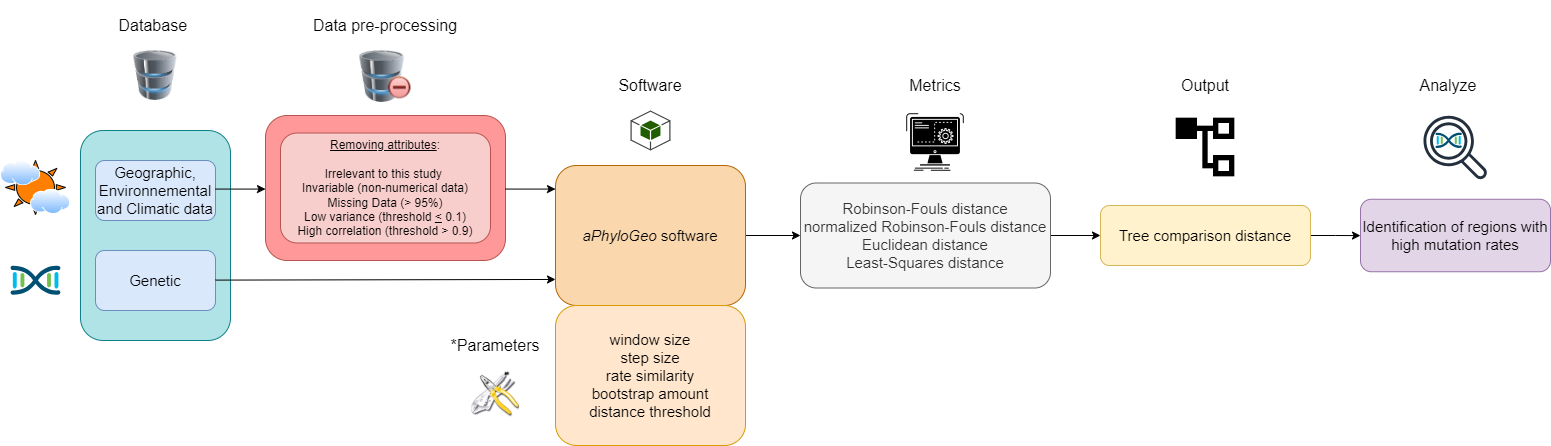

The diagram above was exported from draw.io. Its source (the exported page's mxGraphModel, read from the mxfile embedded in the PNG):
<mxGraphModel dx="1462" dy="330" grid="1" gridSize="10" guides="1" tooltips="1" connect="1" arrows="1" fold="1" page="1" pageScale="1" pageWidth="827" pageHeight="1169" math="0" shadow="0">
  <root>
    <mxCell id="0" />
    <mxCell id="1" parent="0" />
    <mxCell id="SzXXKODQA_d7fAglRIwC-2" value="" style="rounded=1;whiteSpace=wrap;html=1;fillColor=#FF9999;strokeColor=#b85450;arcSize=15;" vertex="1" parent="1">
      <mxGeometry x="255" y="195" width="240" height="145" as="geometry" />
    </mxCell>
    <mxCell id="SzXXKODQA_d7fAglRIwC-3" value="" style="rounded=1;whiteSpace=wrap;html=1;fillColor=#b0e3e6;strokeColor=#0e8088;" vertex="1" parent="1">
      <mxGeometry x="70" y="210" width="150" height="210" as="geometry" />
    </mxCell>
    <mxCell id="SzXXKODQA_d7fAglRIwC-4" value="&lt;font style=&quot;font-size: 15px;&quot;&gt;Geographic, Environnemental and Climatic data&lt;/font&gt;" style="rounded=1;whiteSpace=wrap;html=1;fillColor=#dae8fc;strokeColor=#6c8ebf;" vertex="1" parent="1">
      <mxGeometry x="85" y="240" width="120" height="60" as="geometry" />
    </mxCell>
    <mxCell id="SzXXKODQA_d7fAglRIwC-5" value="&lt;font style=&quot;font-size: 15px;&quot;&gt;Genetic&lt;/font&gt;" style="rounded=1;whiteSpace=wrap;html=1;fillColor=#dae8fc;strokeColor=#6c8ebf;" vertex="1" parent="1">
      <mxGeometry x="85" y="330" width="120" height="60" as="geometry" />
    </mxCell>
    <mxCell id="SzXXKODQA_d7fAglRIwC-6" value="&lt;div style=&quot;&quot;&gt;&lt;span style=&quot;background-color: initial;&quot;&gt;&lt;u&gt;Removing attributes&lt;/u&gt;:&lt;/span&gt;&lt;/div&gt;&lt;div style=&quot;&quot;&gt;&lt;span style=&quot;background-color: initial;&quot;&gt;&lt;br&gt;&lt;/span&gt;&lt;/div&gt;&lt;div&gt;&lt;span style=&quot;background-color: initial;&quot;&gt;Irrelevant to this study&amp;nbsp;&lt;/span&gt;&lt;br&gt;&lt;span style=&quot;background-color: initial;&quot;&gt;Invariable (non-numerical data)&lt;/span&gt;&lt;br&gt;&lt;span style=&quot;background-color: initial;&quot;&gt;Missing Data (&amp;gt; 95%)&lt;/span&gt;&lt;br&gt;&lt;span style=&quot;background-color: initial;&quot;&gt;Low variance (threshold&amp;nbsp;&lt;/span&gt;&lt;u style=&quot;background-color: initial;&quot;&gt;&amp;lt;&lt;/u&gt;&lt;span style=&quot;background-color: initial;&quot;&gt; 0.1)&lt;/span&gt;&lt;br&gt;&lt;/div&gt;&lt;div&gt;&lt;span style=&quot;background-color: initial;&quot;&gt;High correlation (threshold &amp;gt; 0.9)&lt;/span&gt;&lt;/div&gt;" style="rounded=1;whiteSpace=wrap;html=1;fillColor=#f8cecc;strokeColor=#b85450;align=center;" vertex="1" parent="1">
      <mxGeometry x="270" y="212.5" width="210" height="110" as="geometry" />
    </mxCell>
    <mxCell id="SzXXKODQA_d7fAglRIwC-53" value="" style="edgeStyle=orthogonalEdgeStyle;rounded=0;orthogonalLoop=1;jettySize=auto;html=1;" edge="1" parent="1" source="SzXXKODQA_d7fAglRIwC-7" target="SzXXKODQA_d7fAglRIwC-25">
      <mxGeometry relative="1" as="geometry" />
    </mxCell>
    <mxCell id="SzXXKODQA_d7fAglRIwC-7" value="&lt;font style=&quot;font-size: 15px;&quot;&gt;&lt;i&gt;aPhyloGeo&lt;/i&gt; software&lt;/font&gt;" style="rounded=1;whiteSpace=wrap;html=1;fillColor=#fad7ac;strokeColor=#b46504;" vertex="1" parent="1">
      <mxGeometry x="545" y="245" width="190" height="140" as="geometry" />
    </mxCell>
    <mxCell id="SzXXKODQA_d7fAglRIwC-8" value="" style="endArrow=classic;html=1;rounded=0;entryX=0;entryY=0.814;entryDx=0;entryDy=0;entryPerimeter=0;" edge="1" parent="1" target="SzXXKODQA_d7fAglRIwC-7">
      <mxGeometry width="50" height="50" relative="1" as="geometry">
        <mxPoint x="205" y="359.59999999999997" as="sourcePoint" />
        <mxPoint x="545" y="359" as="targetPoint" />
      </mxGeometry>
    </mxCell>
    <mxCell id="SzXXKODQA_d7fAglRIwC-9" value="&lt;div style=&quot;margin-top: 0px; margin-bottom: 0px; padding-left: 0px; padding-right: 0px; font-size: 15px;&quot;&gt;&lt;span style=&quot;background-color: initial; font-size: 15px;&quot;&gt;window size&lt;br&gt;&lt;/span&gt;&lt;span style=&quot;background-color: initial; font-size: 15px;&quot;&gt;step size&lt;br&gt;&lt;/span&gt;&lt;span style=&quot;background-color: initial; font-size: 15px;&quot;&gt;rate similarity&lt;/span&gt;&lt;br style=&quot;&quot;&gt;&lt;span style=&quot;background-color: initial; font-size: 15px;&quot;&gt;bootstrap amount&lt;/span&gt;&lt;br style=&quot;&quot;&gt;&lt;span style=&quot;background-color: initial; font-size: 15px;&quot;&gt;distance threshold&lt;/span&gt;&lt;br&gt;&lt;/div&gt;" style="rounded=1;whiteSpace=wrap;html=1;align=center;fillColor=#ffe6cc;strokeColor=#d79b00;" vertex="1" parent="1">
      <mxGeometry x="545" y="385" width="190" height="140" as="geometry" />
    </mxCell>
    <mxCell id="SzXXKODQA_d7fAglRIwC-44" value="" style="edgeStyle=orthogonalEdgeStyle;rounded=0;orthogonalLoop=1;jettySize=auto;html=1;" edge="1" parent="1" source="SzXXKODQA_d7fAglRIwC-12" target="SzXXKODQA_d7fAglRIwC-39">
      <mxGeometry relative="1" as="geometry" />
    </mxCell>
    <mxCell id="SzXXKODQA_d7fAglRIwC-12" value="&lt;font style=&quot;font-size: 15px;&quot;&gt;Tree comparison distance&lt;/font&gt;" style="rounded=1;whiteSpace=wrap;html=1;fillColor=#fff2cc;strokeColor=#d6b656;" vertex="1" parent="1">
      <mxGeometry x="1090" y="285" width="210" height="60" as="geometry" />
    </mxCell>
    <mxCell id="SzXXKODQA_d7fAglRIwC-13" value="Database&amp;nbsp;" style="text;html=1;align=center;verticalAlign=middle;whiteSpace=wrap;rounded=0;fontSize=16;" vertex="1" parent="1">
      <mxGeometry x="115" y="90" width="60" height="30" as="geometry" />
    </mxCell>
    <mxCell id="SzXXKODQA_d7fAglRIwC-14" value="Data pre-processing" style="text;html=1;align=center;verticalAlign=middle;whiteSpace=wrap;rounded=0;fontSize=16;" vertex="1" parent="1">
      <mxGeometry x="300" y="80" width="150" height="50" as="geometry" />
    </mxCell>
    <mxCell id="SzXXKODQA_d7fAglRIwC-15" value="Output" style="text;html=1;align=center;verticalAlign=middle;whiteSpace=wrap;rounded=0;fontSize=16;" vertex="1" parent="1">
      <mxGeometry x="1166.25" y="140" width="57.5" height="50" as="geometry" />
    </mxCell>
    <mxCell id="SzXXKODQA_d7fAglRIwC-16" value="*Parameters" style="text;html=1;align=center;verticalAlign=middle;whiteSpace=wrap;rounded=0;fontSize=16;rotation=0;" vertex="1" parent="1">
      <mxGeometry x="440" y="400" width="90" height="50" as="geometry" />
    </mxCell>
    <mxCell id="SzXXKODQA_d7fAglRIwC-17" value="" style="image;html=1;image=img/lib/clip_art/computers/Database_Minus_128x128.png" vertex="1" parent="1">
      <mxGeometry x="345.75" y="130" width="58.5" height="52" as="geometry" />
    </mxCell>
    <mxCell id="SzXXKODQA_d7fAglRIwC-18" value="" style="image;html=1;image=img/lib/clip_art/computers/Database_128x128.png" vertex="1" parent="1">
      <mxGeometry x="117.5" y="130" width="55" height="50" as="geometry" />
    </mxCell>
    <mxCell id="SzXXKODQA_d7fAglRIwC-19" value="" style="outlineConnect=0;dashed=0;verticalLabelPosition=bottom;verticalAlign=top;align=center;html=1;shape=mxgraph.aws3.android;fillColor=#205E00;gradientColor=none;" vertex="1" parent="1">
      <mxGeometry x="620" y="190" width="40" height="40" as="geometry" />
    </mxCell>
    <mxCell id="SzXXKODQA_d7fAglRIwC-20" value="" style="shape=image;html=1;verticalAlign=top;verticalLabelPosition=bottom;labelBackgroundColor=#ffffff;imageAspect=0;aspect=fixed;image=https://cdn1.iconfinder.com/data/icons/CrystalClear/128x128/apps/package_utilities.png" vertex="1" parent="1">
      <mxGeometry x="461" y="450" width="48" height="48" as="geometry" />
    </mxCell>
    <mxCell id="SzXXKODQA_d7fAglRIwC-21" value="" style="shape=image;html=1;verticalAlign=top;verticalLabelPosition=bottom;labelBackgroundColor=#ffffff;imageAspect=0;aspect=fixed;image=https://cdn2.iconfinder.com/data/icons/css-vol-2/24/list-tree-128.png" vertex="1" parent="1">
      <mxGeometry x="1163" y="195" width="64" height="64" as="geometry" />
    </mxCell>
    <mxCell id="SzXXKODQA_d7fAglRIwC-43" value="" style="edgeStyle=orthogonalEdgeStyle;rounded=0;orthogonalLoop=1;jettySize=auto;html=1;" edge="1" parent="1" source="SzXXKODQA_d7fAglRIwC-25" target="SzXXKODQA_d7fAglRIwC-12">
      <mxGeometry relative="1" as="geometry" />
    </mxCell>
    <mxCell id="SzXXKODQA_d7fAglRIwC-25" value="&lt;div style=&quot;margin-top: 0px; margin-bottom: 0px; padding-left: 0px; padding-right: 0px; font-size: 15px;&quot;&gt;&lt;span style=&quot;background-color: initial; font-size: 15px;&quot;&gt;Robinson-Fouls distance&lt;br&gt;&lt;/span&gt;&lt;span style=&quot;background-color: initial; font-size: 15px;&quot;&gt;normalized Robinson-Fouls distance&lt;br&gt;&lt;/span&gt;&lt;span style=&quot;font-size: 15px;&quot;&gt;Euclidean distance&lt;/span&gt;&lt;br style=&quot;&quot;&gt;&lt;span style=&quot;font-size: 15px;&quot;&gt;Least-Squares distance&lt;/span&gt;&lt;/div&gt;" style="rounded=1;whiteSpace=wrap;html=1;align=center;fillColor=#f5f5f5;strokeColor=#666666;fontColor=#333333;" vertex="1" parent="1">
      <mxGeometry x="790" y="262.5" width="250" height="105" as="geometry" />
    </mxCell>
    <mxCell id="SzXXKODQA_d7fAglRIwC-39" value="&lt;font style=&quot;font-size: 15px;&quot;&gt;Identification of regions with high mutation rates&lt;/font&gt;" style="rounded=1;whiteSpace=wrap;html=1;align=center;fillColor=#e1d5e7;strokeColor=#9673a6;" vertex="1" parent="1">
      <mxGeometry x="1350" y="278.75" width="190" height="72.5" as="geometry" />
    </mxCell>
    <mxCell id="SzXXKODQA_d7fAglRIwC-47" value="" style="shape=image;html=1;verticalAlign=top;verticalLabelPosition=bottom;labelBackgroundColor=#ffffff;imageAspect=0;aspect=fixed;image=https://cdn1.iconfinder.com/data/icons/competitive-strategy-and-corporate-training/512/597_Command_computer_function_process_progress_game_gaming_genres_programing-128.png" vertex="1" parent="1">
      <mxGeometry x="893" y="190" width="64" height="64" as="geometry" />
    </mxCell>
    <mxCell id="SzXXKODQA_d7fAglRIwC-54" value="" style="points=[[0.5,0.37,0],[1,0.09,0],[1,0.9,0],[0,0.08,0],[0,0.91,0],[0.5,0.61,0],[0.045,0.5,0],[0.96,0.5,0]];verticalLabelPosition=bottom;sketch=0;html=1;verticalAlign=top;aspect=fixed;align=center;pointerEvents=1;shape=mxgraph.cisco19.cisco_dna;fillColor=#005073;strokeColor=none;" vertex="1" parent="1">
      <mxGeometry y="345" width="50" height="30" as="geometry" />
    </mxCell>
    <mxCell id="SzXXKODQA_d7fAglRIwC-57" value="" style="verticalLabelPosition=bottom;verticalAlign=top;html=1;shape=mxgraph.basic.sun;fillColor=#FF8000;" vertex="1" parent="1">
      <mxGeometry x="-5" y="240" width="60" height="53.94" as="geometry" />
    </mxCell>
    <mxCell id="SzXXKODQA_d7fAglRIwC-56" value="" style="image;aspect=fixed;perimeter=ellipsePerimeter;html=1;align=center;shadow=0;dashed=0;spacingTop=3;image=img/lib/active_directory/internet_cloud.svg;" vertex="1" parent="1">
      <mxGeometry x="-10" y="240.00000000000003" width="40.26" height="25.37" as="geometry" />
    </mxCell>
    <mxCell id="SzXXKODQA_d7fAglRIwC-58" value="Software" style="text;html=1;align=center;verticalAlign=middle;whiteSpace=wrap;rounded=0;fontSize=16;" vertex="1" parent="1">
      <mxGeometry x="565" y="140" width="150" height="50" as="geometry" />
    </mxCell>
    <mxCell id="SzXXKODQA_d7fAglRIwC-59" value="Metrics" style="text;html=1;align=center;verticalAlign=middle;whiteSpace=wrap;rounded=0;fontSize=16;" vertex="1" parent="1">
      <mxGeometry x="850" y="140" width="150" height="50" as="geometry" />
    </mxCell>
    <mxCell id="SzXXKODQA_d7fAglRIwC-61" value="Analyze" style="text;html=1;align=center;verticalAlign=middle;whiteSpace=wrap;rounded=0;fontSize=16;" vertex="1" parent="1">
      <mxGeometry x="1409.42" y="140" width="57.5" height="50" as="geometry" />
    </mxCell>
    <mxCell id="SzXXKODQA_d7fAglRIwC-55" value="" style="points=[[0.5,0.37,0],[1,0.09,0],[1,0.9,0],[0,0.08,0],[0,0.91,0],[0.5,0.61,0],[0.045,0.5,0],[0.96,0.5,0]];verticalLabelPosition=bottom;sketch=0;html=1;verticalAlign=top;aspect=fixed;align=center;pointerEvents=1;shape=mxgraph.cisco19.cisco_dna;fillColor=#005073;strokeColor=none;" vertex="1" parent="1">
      <mxGeometry x="1424.9997142857144" y="212.0985714285714" width="26.337054945054945" height="15.802232967032968" as="geometry" />
    </mxCell>
    <mxCell id="SzXXKODQA_d7fAglRIwC-66" value="" style="sketch=0;outlineConnect=0;fontColor=#232F3E;gradientColor=none;fillColor=#232F3D;strokeColor=none;dashed=0;verticalLabelPosition=bottom;verticalAlign=top;align=center;html=1;fontSize=12;fontStyle=0;aspect=fixed;pointerEvents=1;shape=mxgraph.aws4.magnifying_glass_2;" vertex="1" parent="1">
      <mxGeometry x="1413" y="195" width="64" height="64" as="geometry" />
    </mxCell>
    <mxCell id="SzXXKODQA_d7fAglRIwC-67" value="" style="image;aspect=fixed;perimeter=ellipsePerimeter;html=1;align=center;shadow=0;dashed=0;spacingTop=3;image=img/lib/active_directory/internet_cloud.svg;" vertex="1" parent="1">
      <mxGeometry x="20" y="268.57000000000005" width="40.26" height="25.37" as="geometry" />
    </mxCell>
    <mxCell id="SzXXKODQA_d7fAglRIwC-74" value="" style="edgeStyle=orthogonalEdgeStyle;rounded=0;orthogonalLoop=1;jettySize=auto;html=1;" edge="1" parent="1">
      <mxGeometry relative="1" as="geometry">
        <mxPoint x="495" y="268.57000000000005" as="sourcePoint" />
        <mxPoint x="545" y="268.57000000000005" as="targetPoint" />
      </mxGeometry>
    </mxCell>
    <mxCell id="SzXXKODQA_d7fAglRIwC-75" value="" style="edgeStyle=orthogonalEdgeStyle;rounded=0;orthogonalLoop=1;jettySize=auto;html=1;" edge="1" parent="1">
      <mxGeometry relative="1" as="geometry">
        <mxPoint x="205" y="268.57000000000005" as="sourcePoint" />
        <mxPoint x="255" y="268.57000000000005" as="targetPoint" />
      </mxGeometry>
    </mxCell>
    <mxCell id="SzXXKODQA_d7fAglRIwC-78" style="edgeStyle=orthogonalEdgeStyle;rounded=0;orthogonalLoop=1;jettySize=auto;html=1;exitX=0.5;exitY=1;exitDx=0;exitDy=0;" edge="1" parent="1" source="SzXXKODQA_d7fAglRIwC-2" target="SzXXKODQA_d7fAglRIwC-2">
      <mxGeometry relative="1" as="geometry" />
    </mxCell>
  </root>
</mxGraphModel>